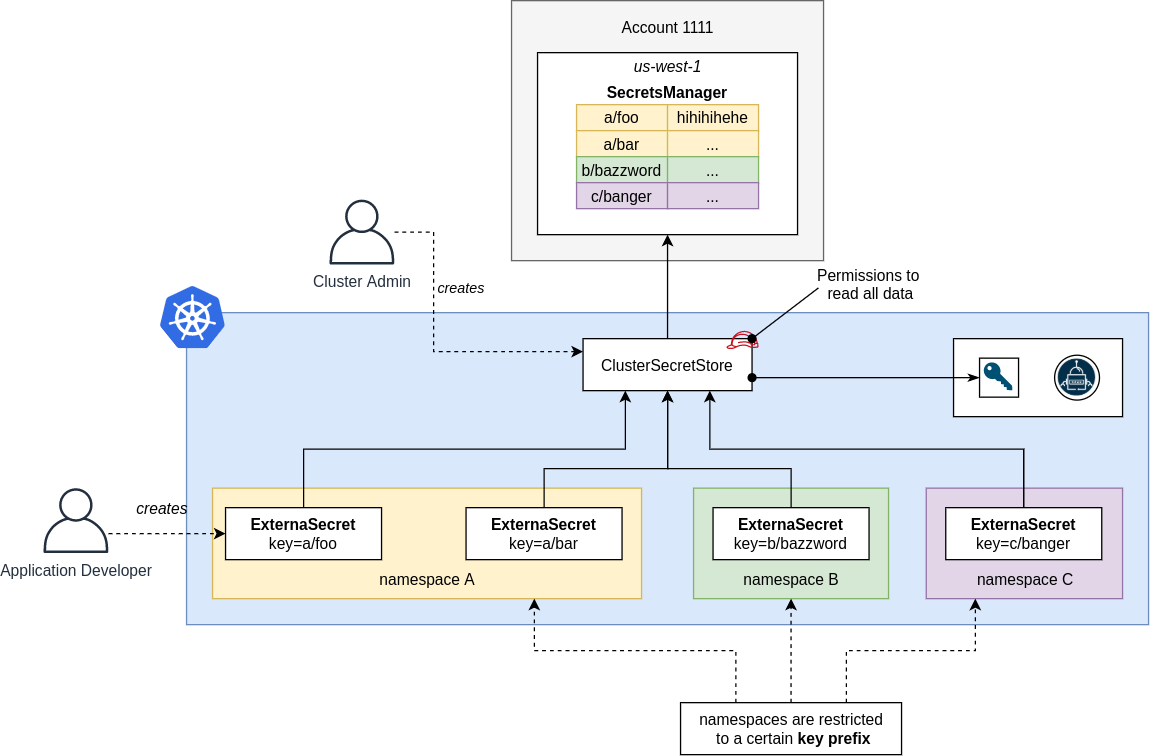

The diagram above was exported from draw.io. Its source (the exported page's mxGraphModel, read from the mxfile embedded in the PNG):
<mxGraphModel dx="2205" dy="840" grid="1" gridSize="10" guides="1" tooltips="1" connect="1" arrows="1" fold="1" page="1" pageScale="1" pageWidth="827" pageHeight="1169" math="0" shadow="0">
  <root>
    <mxCell id="0" />
    <mxCell id="1" parent="0" />
    <mxCell id="2" value="" style="rounded=0;whiteSpace=wrap;html=1;fillColor=#dae8fc;strokeColor=#6c8ebf;" vertex="1" parent="1">
      <mxGeometry x="-290" y="380" width="740" height="240" as="geometry" />
    </mxCell>
    <mxCell id="3" value="" style="rounded=0;whiteSpace=wrap;html=1;fillColor=#e1d5e7;strokeColor=#9673a6;" vertex="1" parent="1">
      <mxGeometry x="279" y="515" width="151" height="85" as="geometry" />
    </mxCell>
    <mxCell id="4" value="" style="rounded=0;whiteSpace=wrap;html=1;fillColor=#d5e8d4;strokeColor=#82b366;" vertex="1" parent="1">
      <mxGeometry x="100" y="515" width="150" height="85" as="geometry" />
    </mxCell>
    <mxCell id="5" value="" style="rounded=0;whiteSpace=wrap;html=1;fillColor=#fff2cc;strokeColor=#d6b656;" vertex="1" parent="1">
      <mxGeometry x="-270" y="515" width="330" height="85" as="geometry" />
    </mxCell>
    <mxCell id="6" value="" style="rounded=0;whiteSpace=wrap;html=1;fillColor=#f5f5f5;strokeColor=#666666;fontColor=#333333;" vertex="1" parent="1">
      <mxGeometry x="-40" y="140" width="240" height="200" as="geometry" />
    </mxCell>
    <mxCell id="7" value="Account 1111" style="text;html=1;strokeColor=none;fillColor=none;align=center;verticalAlign=middle;whiteSpace=wrap;rounded=0;" vertex="1" parent="1">
      <mxGeometry x="32.5" y="150" width="95" height="20" as="geometry" />
    </mxCell>
    <mxCell id="8" value="" style="rounded=0;whiteSpace=wrap;html=1;" vertex="1" parent="1">
      <mxGeometry x="-20" y="180" width="200" height="140" as="geometry" />
    </mxCell>
    <mxCell id="9" value="&lt;i&gt;us-west-1&lt;/i&gt;" style="text;html=1;align=center;verticalAlign=middle;resizable=0;points=[];autosize=1;" vertex="1" parent="1">
      <mxGeometry x="45" y="180" width="70" height="20" as="geometry" />
    </mxCell>
    <mxCell id="10" value="a/foo" style="rounded=0;whiteSpace=wrap;html=1;fillColor=#fff2cc;strokeColor=#d6b656;" vertex="1" parent="1">
      <mxGeometry x="10" y="220" width="70" height="20" as="geometry" />
    </mxCell>
    <mxCell id="11" value="hihihihehe" style="rounded=0;whiteSpace=wrap;html=1;fillColor=#fff2cc;strokeColor=#d6b656;" vertex="1" parent="1">
      <mxGeometry x="80" y="220" width="70" height="20" as="geometry" />
    </mxCell>
    <mxCell id="12" value="a/bar" style="rounded=0;whiteSpace=wrap;html=1;fillColor=#fff2cc;strokeColor=#d6b656;" vertex="1" parent="1">
      <mxGeometry x="10" y="240" width="70" height="20" as="geometry" />
    </mxCell>
    <mxCell id="13" value="..." style="rounded=0;whiteSpace=wrap;html=1;fillColor=#fff2cc;strokeColor=#d6b656;" vertex="1" parent="1">
      <mxGeometry x="80" y="240" width="70" height="20" as="geometry" />
    </mxCell>
    <mxCell id="14" value="b/bazzword" style="rounded=0;whiteSpace=wrap;html=1;fillColor=#d5e8d4;strokeColor=#82b366;" vertex="1" parent="1">
      <mxGeometry x="10" y="260" width="70" height="20" as="geometry" />
    </mxCell>
    <mxCell id="15" value="..." style="rounded=0;whiteSpace=wrap;html=1;fillColor=#d5e8d4;strokeColor=#82b366;" vertex="1" parent="1">
      <mxGeometry x="80" y="260" width="70" height="20" as="geometry" />
    </mxCell>
    <mxCell id="16" value="c/banger" style="rounded=0;whiteSpace=wrap;html=1;fillColor=#e1d5e7;strokeColor=#9673a6;" vertex="1" parent="1">
      <mxGeometry x="10" y="280" width="70" height="20" as="geometry" />
    </mxCell>
    <mxCell id="17" value="..." style="rounded=0;whiteSpace=wrap;html=1;fillColor=#e1d5e7;strokeColor=#9673a6;" vertex="1" parent="1">
      <mxGeometry x="80" y="280" width="70" height="20" as="geometry" />
    </mxCell>
    <mxCell id="18" value="" style="aspect=fixed;html=1;points=[];align=center;image;fontSize=12;image=img/lib/mscae/Kubernetes.svg;" vertex="1" parent="1">
      <mxGeometry x="-310" y="360" width="50" height="48" as="geometry" />
    </mxCell>
    <mxCell id="19" style="edgeStyle=orthogonalEdgeStyle;rounded=0;orthogonalLoop=1;jettySize=auto;html=1;exitX=0.5;exitY=0;exitDx=0;exitDy=0;entryX=0.5;entryY=1;entryDx=0;entryDy=0;" edge="1" source="20" target="26" parent="1">
      <mxGeometry relative="1" as="geometry">
        <Array as="points">
          <mxPoint x="-15" y="500" />
          <mxPoint x="80" y="500" />
        </Array>
        <mxPoint x="-20" y="500" as="targetPoint" />
      </mxGeometry>
    </mxCell>
    <mxCell id="20" value="&lt;b&gt;ExternaSecret&lt;br&gt;&lt;/b&gt;key=a/bar" style="rounded=0;whiteSpace=wrap;html=1;" vertex="1" parent="1">
      <mxGeometry x="-75" y="530" width="120" height="40" as="geometry" />
    </mxCell>
    <mxCell id="21" style="edgeStyle=orthogonalEdgeStyle;rounded=0;orthogonalLoop=1;jettySize=auto;html=1;exitX=0.5;exitY=0;exitDx=0;exitDy=0;entryX=0.5;entryY=1;entryDx=0;entryDy=0;" edge="1" source="22" target="26" parent="1">
      <mxGeometry relative="1" as="geometry">
        <mxPoint x="160" y="500" as="targetPoint" />
        <Array as="points">
          <mxPoint x="175" y="500" />
          <mxPoint x="80" y="500" />
        </Array>
      </mxGeometry>
    </mxCell>
    <mxCell id="22" value="&lt;b&gt;ExternaSecret&lt;br&gt;&lt;/b&gt;key=b/bazzword" style="rounded=0;whiteSpace=wrap;html=1;" vertex="1" parent="1">
      <mxGeometry x="115" y="530" width="120" height="40" as="geometry" />
    </mxCell>
    <mxCell id="23" style="edgeStyle=orthogonalEdgeStyle;rounded=0;orthogonalLoop=1;jettySize=auto;html=1;exitX=0.5;exitY=0;exitDx=0;exitDy=0;entryX=0.75;entryY=1;entryDx=0;entryDy=0;" edge="1" source="24" target="26" parent="1">
      <mxGeometry relative="1" as="geometry">
        <mxPoint x="365" y="490" as="targetPoint" />
      </mxGeometry>
    </mxCell>
    <mxCell id="24" value="&lt;b&gt;ExternaSecret&lt;br&gt;&lt;/b&gt;key=c/banger" style="rounded=0;whiteSpace=wrap;html=1;" vertex="1" parent="1">
      <mxGeometry x="294" y="530" width="120" height="40" as="geometry" />
    </mxCell>
    <mxCell id="25" style="edgeStyle=orthogonalEdgeStyle;rounded=0;orthogonalLoop=1;jettySize=auto;html=1;exitX=0.5;exitY=0;exitDx=0;exitDy=0;entryX=0.5;entryY=1;entryDx=0;entryDy=0;" edge="1" source="26" target="8" parent="1">
      <mxGeometry relative="1" as="geometry" />
    </mxCell>
    <mxCell id="26" value="ClusterSecretStore" style="rounded=0;whiteSpace=wrap;html=1;" vertex="1" parent="1">
      <mxGeometry x="15" y="400" width="130" height="40" as="geometry" />
    </mxCell>
    <mxCell id="27" style="edgeStyle=orthogonalEdgeStyle;rounded=0;orthogonalLoop=1;jettySize=auto;html=1;exitX=0.5;exitY=0;exitDx=0;exitDy=0;entryX=0.25;entryY=1;entryDx=0;entryDy=0;" edge="1" source="45" target="26" parent="1">
      <mxGeometry relative="1" as="geometry" />
    </mxCell>
    <mxCell id="28" value="" style="outlineConnect=0;fontColor=#232F3E;gradientColor=none;fillColor=#C7131F;strokeColor=none;dashed=0;verticalLabelPosition=bottom;verticalAlign=top;align=center;html=1;fontSize=12;fontStyle=0;aspect=fixed;pointerEvents=1;shape=mxgraph.aws4.role;" vertex="1" parent="1">
      <mxGeometry x="125.18" y="394" width="24.82" height="14" as="geometry" />
    </mxCell>
    <mxCell id="29" value="&lt;b&gt;SecretsManager&lt;/b&gt;" style="text;html=1;strokeColor=none;fillColor=none;align=center;verticalAlign=middle;whiteSpace=wrap;rounded=0;" vertex="1" parent="1">
      <mxGeometry x="60" y="200" width="40" height="20" as="geometry" />
    </mxCell>
    <mxCell id="30" value="" style="edgeStyle=orthogonalEdgeStyle;rounded=0;orthogonalLoop=1;jettySize=auto;html=1;startArrow=none;startFill=0;entryX=0;entryY=0.25;entryDx=0;entryDy=0;dashed=1;" edge="1" source="32" target="26" parent="1">
      <mxGeometry relative="1" as="geometry">
        <Array as="points">
          <mxPoint x="-100" y="318" />
          <mxPoint x="-100" y="410" />
        </Array>
      </mxGeometry>
    </mxCell>
    <mxCell id="31" value="&lt;i&gt;creates&lt;/i&gt;" style="edgeLabel;html=1;align=center;verticalAlign=middle;resizable=0;points=[];" vertex="1" connectable="0" parent="30">
      <mxGeometry x="-0.3035" y="1" relative="1" as="geometry">
        <mxPoint x="19" y="-10.45" as="offset" />
      </mxGeometry>
    </mxCell>
    <mxCell id="32" value="Cluster Admin" style="outlineConnect=0;fontColor=#232F3E;gradientColor=none;fillColor=#232F3E;strokeColor=none;dashed=0;verticalLabelPosition=bottom;verticalAlign=top;align=center;html=1;fontSize=12;fontStyle=0;aspect=fixed;pointerEvents=1;shape=mxgraph.aws4.user;" vertex="1" parent="1">
      <mxGeometry x="-180" y="293" width="50" height="50" as="geometry" />
    </mxCell>
    <mxCell id="33" style="edgeStyle=orthogonalEdgeStyle;rounded=0;orthogonalLoop=1;jettySize=auto;html=1;entryX=0;entryY=0.5;entryDx=0;entryDy=0;dashed=1;startArrow=none;startFill=0;" edge="1" source="34" target="45" parent="1">
      <mxGeometry relative="1" as="geometry">
        <Array as="points">
          <mxPoint x="-330" y="550" />
          <mxPoint x="-330" y="550" />
        </Array>
      </mxGeometry>
    </mxCell>
    <mxCell id="34" value="Application Developer" style="outlineConnect=0;fontColor=#232F3E;gradientColor=none;fillColor=#232F3E;strokeColor=none;dashed=0;verticalLabelPosition=bottom;verticalAlign=top;align=center;html=1;fontSize=12;fontStyle=0;aspect=fixed;pointerEvents=1;shape=mxgraph.aws4.user;" vertex="1" parent="1">
      <mxGeometry x="-400" y="515" width="50" height="50" as="geometry" />
    </mxCell>
    <mxCell id="35" value="namespace A" style="text;html=1;align=center;verticalAlign=middle;resizable=0;points=[];autosize=1;" vertex="1" parent="1">
      <mxGeometry x="-150" y="575" width="90" height="20" as="geometry" />
    </mxCell>
    <mxCell id="36" value="namespace B" style="text;html=1;align=center;verticalAlign=middle;resizable=0;points=[];autosize=1;" vertex="1" parent="1">
      <mxGeometry x="130" y="575" width="90" height="20" as="geometry" />
    </mxCell>
    <mxCell id="37" value="namespace C" style="text;html=1;align=center;verticalAlign=middle;resizable=0;points=[];autosize=1;" vertex="1" parent="1">
      <mxGeometry x="309.5" y="575" width="90" height="20" as="geometry" />
    </mxCell>
    <mxCell id="38" value="" style="endArrow=none;html=1;startArrow=oval;startFill=1;entryX=0.056;entryY=0.6;entryDx=0;entryDy=0;entryPerimeter=0;" edge="1" target="39" parent="1">
      <mxGeometry width="50" height="50" relative="1" as="geometry">
        <mxPoint x="145" y="400" as="sourcePoint" />
        <mxPoint x="195" y="350" as="targetPoint" />
      </mxGeometry>
    </mxCell>
    <mxCell id="39" value="Permissions to &lt;br&gt;read all data" style="text;html=1;align=center;verticalAlign=middle;resizable=0;points=[];autosize=1;" vertex="1" parent="1">
      <mxGeometry x="191" y="343" width="90" height="30" as="geometry" />
    </mxCell>
    <mxCell id="40" style="edgeStyle=orthogonalEdgeStyle;rounded=0;orthogonalLoop=1;jettySize=auto;html=1;exitX=0.25;exitY=0;exitDx=0;exitDy=0;entryX=0.75;entryY=1;entryDx=0;entryDy=0;startArrow=none;startFill=0;dashed=1;" edge="1" source="43" target="5" parent="1">
      <mxGeometry relative="1" as="geometry" />
    </mxCell>
    <mxCell id="41" style="edgeStyle=orthogonalEdgeStyle;rounded=0;orthogonalLoop=1;jettySize=auto;html=1;exitX=0.5;exitY=0;exitDx=0;exitDy=0;entryX=0.5;entryY=1;entryDx=0;entryDy=0;startArrow=none;startFill=0;dashed=1;" edge="1" source="43" target="4" parent="1">
      <mxGeometry relative="1" as="geometry" />
    </mxCell>
    <mxCell id="42" style="edgeStyle=orthogonalEdgeStyle;rounded=0;orthogonalLoop=1;jettySize=auto;html=1;exitX=0.75;exitY=0;exitDx=0;exitDy=0;entryX=0.25;entryY=1;entryDx=0;entryDy=0;startArrow=none;startFill=0;dashed=1;" edge="1" source="43" target="3" parent="1">
      <mxGeometry relative="1" as="geometry" />
    </mxCell>
    <mxCell id="43" value="" style="rounded=0;whiteSpace=wrap;html=1;" vertex="1" parent="1">
      <mxGeometry x="90" y="680" width="170" height="40" as="geometry" />
    </mxCell>
    <mxCell id="44" value="namespaces are restricted&lt;br&gt;&amp;nbsp;to a certain &lt;b&gt;key prefix&lt;/b&gt;" style="text;html=1;align=center;verticalAlign=middle;resizable=0;points=[];autosize=1;" vertex="1" parent="1">
      <mxGeometry x="95" y="685" width="160" height="30" as="geometry" />
    </mxCell>
    <mxCell id="45" value="&lt;b&gt;ExternaSecret&lt;br&gt;&lt;/b&gt;key=a/foo" style="rounded=0;whiteSpace=wrap;html=1;" vertex="1" parent="1">
      <mxGeometry x="-260" y="530" width="120" height="40" as="geometry" />
    </mxCell>
    <mxCell id="46" value="&lt;i&gt;creates&lt;/i&gt;" style="text;html=1;align=center;verticalAlign=middle;resizable=0;points=[];autosize=1;" vertex="1" parent="1">
      <mxGeometry x="-334" y="520" width="50" height="20" as="geometry" />
    </mxCell>
    <mxCell id="47" value="" style="rounded=0;whiteSpace=wrap;html=1;" vertex="1" parent="1">
      <mxGeometry x="300" y="400" width="130" height="60" as="geometry" />
    </mxCell>
    <mxCell id="48" value="" style="ellipse;whiteSpace=wrap;html=1;aspect=fixed;" vertex="1" parent="1">
      <mxGeometry x="377.75" y="412.75" width="34.5" height="34.5" as="geometry" />
    </mxCell>
    <mxCell id="49" value="" style="shape=image;aspect=fixed;image=data:image/png,(base64 omitted: 29936 chars);" vertex="1" parent="1">
      <mxGeometry x="378.63" y="415.5" width="32.74" height="29" as="geometry" />
    </mxCell>
    <mxCell id="50" value="" style="group" vertex="1" connectable="0" parent="1">
      <mxGeometry x="320" y="415" width="30" height="30" as="geometry" />
    </mxCell>
    <mxCell id="51" value="" style="rounded=0;whiteSpace=wrap;html=1;labelBackgroundColor=none;" vertex="1" parent="50">
      <mxGeometry width="30" height="30" as="geometry" />
    </mxCell>
    <mxCell id="52" value="" style="points=[[0,0.5,0],[0.24,0,0],[0.5,0.28,0],[0.995,0.475,0],[0.5,0.72,0],[0.24,1,0]];verticalLabelPosition=bottom;html=1;verticalAlign=top;aspect=fixed;align=center;pointerEvents=1;shape=mxgraph.cisco19.key;fillColor=#005073;strokeColor=none;labelBackgroundColor=none;fontColor=#FFD966;rotation=45;" vertex="1" parent="50">
      <mxGeometry x="0.9491071428572688" y="8.680462107208882" width="28.096031426982286" height="12.643214142142028" as="geometry" />
    </mxCell>
    <mxCell id="53" style="edgeStyle=orthogonalEdgeStyle;rounded=0;orthogonalLoop=1;jettySize=auto;html=1;exitX=1;exitY=0.75;exitDx=0;exitDy=0;entryX=0;entryY=0.5;entryDx=0;entryDy=0;startArrow=oval;startFill=1;endArrow=classicThin;endFill=1;strokeColor=#000000;fontColor=#FF0000;" edge="1" source="26" target="51" parent="1">
      <mxGeometry relative="1" as="geometry" />
    </mxCell>
  </root>
</mxGraphModel>